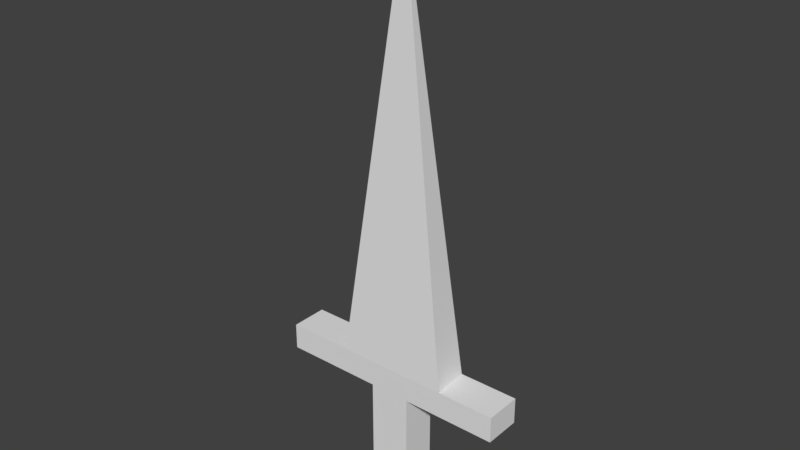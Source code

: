 # Source: Sword.blend  (saved by Blender 2.79.0; exported with 4.5.12 LTS)
import bpy
from mathutils import Matrix  # noqa: F401  (used for matrix-valued properties, if any)

bpy.ops.wm.read_factory_settings(use_empty=True)
scene = bpy.context.scene
scene.name = 'Scene'

# ---- collections
col_collection_1 = bpy.data.collections.new('Collection 1'); scene.collection.children.link(col_collection_1)

# ---- world
world_world = bpy.data.worlds.new('World'); scene.world = world_world
world_world.color = (0.05088, 0.05088, 0.05088)
world_world.use_sun_shadow = False
world_world.sun_shadow_jitter_overblur = 0.0
world_world.cycles.sampling_method = 'MANUAL'

# ---- meshes
me_cube = bpy.data.meshes.new('Cube')
me_cube.from_pydata([(-1.019, -0.1567, -0.1111), (-1.019, -0.1567, 0.1114), (-1.019, 0.1567, -0.1111), (-1.019, 0.1567, 0.1114), (0.9808, -0.1567, -0.1111), (0.9808, -0.1567, 0.1114), (0.9808, 0.1567, -0.1111), (0.9808, 0.1567, 0.1114), (0.2293, 0.1567, 0.1114), (0.2476, -0.1567, 0.1114), (-0.2021, -0.1567, 0.1114), (-0.2029, 0.1567, 0.1114), (-0.4573, 0.1567, 0.1114), (0.4763, 0.1567, 0.1114), (0.4946, -0.1567, 0.1114), (-0.4565, -0.1567, 0.1114), (0.02095, 0.0, 3.653), (-0.1774, 0.1496, -0.1111), (-0.1724, -0.1567, -0.1111), (0.1759, -0.1567, -0.1111), (0.1759, 0.1496, -0.1111), (0.1759, 0.1496, -1.025), (-0.1774, 0.1496, -1.025), (-0.1724, -0.1567, -1.025), (0.1759, -0.1567, -1.025)], [], [(0, 1, 3, 2), (2, 3, 11, 8, 7, 6, 20, 17), (6, 7, 5, 4), (4, 5, 9, 10, 1, 0, 18, 19), (20, 6, 4, 19), (11, 3, 1, 10), (7, 8, 9, 5), (10, 9, 14, 15), (15, 14, 16), (9, 8, 13, 14), (8, 11, 12, 13), (11, 10, 15, 12), (13, 12, 16), (12, 15, 16), (14, 13, 16), (2, 17, 18, 0), (20, 19, 24, 21), (22, 21, 24, 23), (19, 18, 23, 24), (18, 17, 22, 23), (17, 20, 21, 22)])
me_cube.materials.append(None)
me_cube.use_remesh_preserve_volume = False
me_cube.use_remesh_preserve_attributes = False
me_cube.use_mirror_vertex_groups = False
me_cube.update()

# ---- objects
ob_sword = bpy.data.objects.new('Sword', me_cube)

# ---- transforms, parenting, visibility, modifiers, constraints
ob_sword.location = (0.03795, 0.007162, -0.02558)
ob_sword.lineart.crease_threshold = 0.0

# ---- collection membership
col_collection_1.objects.link(ob_sword)

# ---- scene / render settings (as saved in the file)
scene.frame_start = 1; scene.frame_end = 250; scene.frame_set(32)
scene.render.engine = 'BLENDER_EEVEE_NEXT'
scene.render.resolution_percentage = 50
scene.render.dither_intensity = 0.0
scene.cycles.use_denoising = False
scene.cycles.samples = 128
scene.cycles.sampling_pattern = 'TABULATED_SOBOL'
scene.cycles.use_adaptive_sampling = False
scene.cycles.use_light_tree = False
scene.cycles.blur_glossy = 0.0
scene.cycles.sample_clamp_indirect = 0.0
scene.view_settings.view_transform = 'Standard'
bpy.context.view_layer.update()

# ---- added for rendering (the .blend has no active camera and no usable light): camera, sun
cam_auto = bpy.data.cameras.new('AutoCamera')
cam_auto.lens = 50.0
cam_auto.sensor_width = 36.0
cam_auto.clip_end = 1000.0
ob_auto_camera = bpy.data.objects.new('AutoCamera', cam_auto)
scene.collection.objects.link(ob_auto_camera)
ob_auto_camera.location = (4.73544, -5.6529, 5.06175)
ob_auto_camera.rotation_euler = (1.09748, -7.21219e-08, 0.694738)
scene.camera = ob_auto_camera
light_auto_sun = bpy.data.lights.new('AutoSun', 'SUN')
light_auto_sun.energy = 3.0
light_auto_sun.angle = 0.0523599
ob_auto_sun = bpy.data.objects.new('AutoSun', light_auto_sun)
scene.collection.objects.link(ob_auto_sun)
ob_auto_sun.rotation_euler = (0.872665, 0.174533, 0.523599)
bpy.context.view_layer.update()
